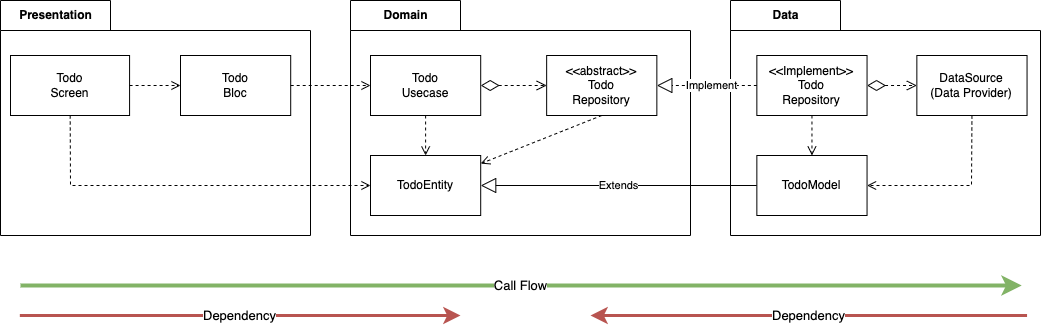

The diagram above was exported from draw.io. Its source (the exported page's mxGraphModel, read from the mxfile embedded in the PNG):
<mxGraphModel dx="1310" dy="762" grid="1" gridSize="10" guides="1" tooltips="1" connect="1" arrows="1" fold="1" page="1" pageScale="1" pageWidth="827" pageHeight="1169" math="0" shadow="0">
  <root>
    <mxCell id="0" />
    <mxCell id="1" parent="0" />
    <mxCell id="6Ev_PYrv-dTEYZfTW5cP-6" value="Presentation" style="shape=folder;fontStyle=1;tabWidth=110;tabHeight=30;tabPosition=left;html=1;boundedLbl=1;labelInHeader=1;container=1;collapsible=0;" vertex="1" parent="1">
      <mxGeometry x="270" y="355" width="310" height="235" as="geometry" />
    </mxCell>
    <mxCell id="6Ev_PYrv-dTEYZfTW5cP-7" value="" style="html=1;strokeColor=none;resizeWidth=1;resizeHeight=1;fillColor=none;part=1;connectable=0;allowArrows=0;deletable=0;" vertex="1" parent="6Ev_PYrv-dTEYZfTW5cP-6">
      <mxGeometry width="310" height="201.42857142857147" relative="1" as="geometry">
        <mxPoint y="30" as="offset" />
      </mxGeometry>
    </mxCell>
    <mxCell id="6Ev_PYrv-dTEYZfTW5cP-10" value="Domain" style="shape=folder;fontStyle=1;tabWidth=110;tabHeight=30;tabPosition=left;html=1;boundedLbl=1;labelInHeader=1;container=1;collapsible=0;" vertex="1" parent="1">
      <mxGeometry x="620" y="355" width="340" height="235" as="geometry" />
    </mxCell>
    <mxCell id="6Ev_PYrv-dTEYZfTW5cP-11" value="" style="html=1;strokeColor=none;resizeWidth=1;resizeHeight=1;fillColor=none;part=1;connectable=0;allowArrows=0;deletable=0;" vertex="1" parent="6Ev_PYrv-dTEYZfTW5cP-10">
      <mxGeometry width="340" height="201.42857142857147" relative="1" as="geometry">
        <mxPoint y="30" as="offset" />
      </mxGeometry>
    </mxCell>
    <mxCell id="6Ev_PYrv-dTEYZfTW5cP-16" value="Data" style="shape=folder;fontStyle=1;tabWidth=110;tabHeight=30;tabPosition=left;html=1;boundedLbl=1;labelInHeader=1;container=1;collapsible=0;" vertex="1" parent="1">
      <mxGeometry x="1000" y="355" width="310" height="235" as="geometry" />
    </mxCell>
    <mxCell id="6Ev_PYrv-dTEYZfTW5cP-17" value="" style="html=1;strokeColor=none;resizeWidth=1;resizeHeight=1;fillColor=none;part=1;connectable=0;allowArrows=0;deletable=0;" vertex="1" parent="6Ev_PYrv-dTEYZfTW5cP-16">
      <mxGeometry width="310" height="201.42857142857144" relative="1" as="geometry">
        <mxPoint y="30" as="offset" />
      </mxGeometry>
    </mxCell>
    <mxCell id="6Ev_PYrv-dTEYZfTW5cP-21" value="Extends" style="endArrow=block;endSize=13;endFill=0;html=1;rounded=0;entryX=1;entryY=0.5;entryDx=0;entryDy=0;exitX=0;exitY=0.5;exitDx=0;exitDy=0;" edge="1" parent="1" source="6Ev_PYrv-dTEYZfTW5cP-20" target="6Ev_PYrv-dTEYZfTW5cP-12">
      <mxGeometry width="160" relative="1" as="geometry">
        <mxPoint x="606.35" y="410" as="sourcePoint" />
        <mxPoint x="766.35" y="410" as="targetPoint" />
      </mxGeometry>
    </mxCell>
    <mxCell id="6Ev_PYrv-dTEYZfTW5cP-9" value="Todo&lt;br&gt;Screen" style="rounded=0;whiteSpace=wrap;html=1;" vertex="1" parent="1">
      <mxGeometry x="280" y="410" width="119.08" height="60" as="geometry" />
    </mxCell>
    <mxCell id="6Ev_PYrv-dTEYZfTW5cP-2" value="Todo&lt;br&gt;Bloc" style="rounded=0;whiteSpace=wrap;html=1;" vertex="1" parent="1">
      <mxGeometry x="450.00469387755106" y="410" width="110.20408163265306" height="60" as="geometry" />
    </mxCell>
    <mxCell id="6Ev_PYrv-dTEYZfTW5cP-22" value="" style="endArrow=open;endSize=7;dashed=1;html=1;rounded=0;endFill=0;" edge="1" parent="1" source="6Ev_PYrv-dTEYZfTW5cP-9" target="6Ev_PYrv-dTEYZfTW5cP-2">
      <mxGeometry width="160" relative="1" as="geometry">
        <mxPoint x="680" y="410" as="sourcePoint" />
        <mxPoint x="840" y="410" as="targetPoint" />
      </mxGeometry>
    </mxCell>
    <mxCell id="6Ev_PYrv-dTEYZfTW5cP-14" value="Todo&lt;br&gt;Usecase" style="rounded=0;whiteSpace=wrap;html=1;" vertex="1" parent="1">
      <mxGeometry x="640.0046938775511" y="410" width="110.20408163265306" height="60" as="geometry" />
    </mxCell>
    <mxCell id="6Ev_PYrv-dTEYZfTW5cP-13" value="&amp;lt;&amp;lt;abstract&amp;gt;&amp;gt;&lt;br&gt;Todo&lt;br&gt;Repository" style="rounded=0;whiteSpace=wrap;html=1;" vertex="1" parent="1">
      <mxGeometry x="816.1461224489796" y="410" width="110.20408163265306" height="60" as="geometry" />
    </mxCell>
    <mxCell id="6Ev_PYrv-dTEYZfTW5cP-12" value="TodoEntity" style="rounded=0;whiteSpace=wrap;html=1;" vertex="1" parent="1">
      <mxGeometry x="640.0038775510204" y="510" width="110.20408163265306" height="60" as="geometry" />
    </mxCell>
    <mxCell id="6Ev_PYrv-dTEYZfTW5cP-25" value="" style="endArrow=open;endSize=7;dashed=1;html=1;rounded=0;endFill=0;" edge="1" parent="1" source="6Ev_PYrv-dTEYZfTW5cP-9" target="6Ev_PYrv-dTEYZfTW5cP-12">
      <mxGeometry width="160" relative="1" as="geometry">
        <mxPoint x="409.0799999999999" y="450" as="sourcePoint" />
        <mxPoint x="460.00469387755106" y="450" as="targetPoint" />
        <Array as="points">
          <mxPoint x="340" y="540" />
        </Array>
      </mxGeometry>
    </mxCell>
    <mxCell id="6Ev_PYrv-dTEYZfTW5cP-26" value="" style="endArrow=open;endSize=7;dashed=1;html=1;rounded=0;endFill=0;" edge="1" parent="1" source="6Ev_PYrv-dTEYZfTW5cP-2" target="6Ev_PYrv-dTEYZfTW5cP-14">
      <mxGeometry width="160" relative="1" as="geometry">
        <mxPoint x="349.71249999999986" y="480" as="sourcePoint" />
        <mxPoint x="723.6538775510203" y="530" as="targetPoint" />
        <Array as="points" />
      </mxGeometry>
    </mxCell>
    <mxCell id="6Ev_PYrv-dTEYZfTW5cP-20" value="TodoModel" style="rounded=0;whiteSpace=wrap;html=1;" vertex="1" parent="1">
      <mxGeometry x="1026.3538775510203" y="510" width="110.20408163265306" height="60" as="geometry" />
    </mxCell>
    <mxCell id="6Ev_PYrv-dTEYZfTW5cP-19" value="&amp;lt;&amp;lt;Implement&amp;gt;&amp;gt;&lt;br&gt;Todo&lt;br&gt;Repository" style="rounded=0;whiteSpace=wrap;html=1;" vertex="1" parent="1">
      <mxGeometry x="1026.3538775510203" y="410" width="110.20408163265306" height="60" as="geometry" />
    </mxCell>
    <mxCell id="6Ev_PYrv-dTEYZfTW5cP-18" value="DataSource&lt;br&gt;(Data Provider)" style="rounded=0;whiteSpace=wrap;html=1;" vertex="1" parent="1">
      <mxGeometry x="1186.3461224489795" y="410" width="110.20408163265306" height="60" as="geometry" />
    </mxCell>
    <mxCell id="6Ev_PYrv-dTEYZfTW5cP-27" value="" style="endArrow=block;endSize=13;endFill=0;html=1;rounded=0;dashed=1;" edge="1" parent="1" source="6Ev_PYrv-dTEYZfTW5cP-19" target="6Ev_PYrv-dTEYZfTW5cP-13">
      <mxGeometry width="160" relative="1" as="geometry">
        <mxPoint x="963.6538775510204" y="530" as="sourcePoint" />
        <mxPoint x="760.2079591836733" y="530" as="targetPoint" />
      </mxGeometry>
    </mxCell>
    <mxCell id="6Ev_PYrv-dTEYZfTW5cP-28" value="Implement" style="edgeLabel;html=1;align=center;verticalAlign=middle;resizable=0;points=[];" vertex="1" connectable="0" parent="6Ev_PYrv-dTEYZfTW5cP-27">
      <mxGeometry x="-0.0811" y="1" relative="1" as="geometry">
        <mxPoint y="-2" as="offset" />
      </mxGeometry>
    </mxCell>
    <mxCell id="6Ev_PYrv-dTEYZfTW5cP-29" value="" style="endArrow=open;endSize=7;dashed=1;html=1;rounded=0;endFill=0;" edge="1" parent="1" source="6Ev_PYrv-dTEYZfTW5cP-14" target="6Ev_PYrv-dTEYZfTW5cP-12">
      <mxGeometry width="160" relative="1" as="geometry">
        <mxPoint x="496.5587755102041" y="450" as="sourcePoint" />
        <mxPoint x="650.004693877551" y="450" as="targetPoint" />
        <Array as="points" />
      </mxGeometry>
    </mxCell>
    <mxCell id="6Ev_PYrv-dTEYZfTW5cP-31" value="" style="endArrow=open;html=1;endSize=8;startArrow=diamondThin;startSize=16;startFill=0;edgeStyle=orthogonalEdgeStyle;align=left;verticalAlign=bottom;rounded=0;dashed=1;strokeWidth=1;" edge="1" parent="1" source="6Ev_PYrv-dTEYZfTW5cP-14" target="6Ev_PYrv-dTEYZfTW5cP-13">
      <mxGeometry x="-1" y="3" relative="1" as="geometry">
        <mxPoint x="776.35" y="380" as="sourcePoint" />
        <mxPoint x="936.35" y="380" as="targetPoint" />
      </mxGeometry>
    </mxCell>
    <mxCell id="6Ev_PYrv-dTEYZfTW5cP-34" value="" style="endArrow=open;html=1;endSize=8;startArrow=diamondThin;startSize=16;startFill=0;edgeStyle=orthogonalEdgeStyle;align=left;verticalAlign=bottom;rounded=0;dashed=1;strokeWidth=1;" edge="1" parent="1" source="6Ev_PYrv-dTEYZfTW5cP-19" target="6Ev_PYrv-dTEYZfTW5cP-18">
      <mxGeometry x="-1" y="3" relative="1" as="geometry">
        <mxPoint x="1116.35" y="440" as="sourcePoint" />
        <mxPoint x="826.1461224489798" y="450" as="targetPoint" />
      </mxGeometry>
    </mxCell>
    <mxCell id="6Ev_PYrv-dTEYZfTW5cP-35" value="" style="endArrow=open;endSize=7;dashed=1;html=1;rounded=0;endFill=0;" edge="1" parent="1" source="6Ev_PYrv-dTEYZfTW5cP-19" target="6Ev_PYrv-dTEYZfTW5cP-20">
      <mxGeometry width="160" relative="1" as="geometry">
        <mxPoint x="705.1064897959185" y="480" as="sourcePoint" />
        <mxPoint x="705.1061632653062" y="520" as="targetPoint" />
        <Array as="points" />
      </mxGeometry>
    </mxCell>
    <mxCell id="6Ev_PYrv-dTEYZfTW5cP-36" value="&lt;font style=&quot;font-size: 13px&quot;&gt;Call Flow&lt;/font&gt;" style="endArrow=classic;html=1;rounded=0;startSize=16;endSize=8;strokeWidth=4;fillColor=#d5e8d4;strokeColor=#82b366;" edge="1" parent="1">
      <mxGeometry width="50" height="50" relative="1" as="geometry">
        <mxPoint x="290" y="640" as="sourcePoint" />
        <mxPoint x="1291.3333333333333" y="640" as="targetPoint" />
      </mxGeometry>
    </mxCell>
    <mxCell id="6Ev_PYrv-dTEYZfTW5cP-37" value="&lt;font style=&quot;font-size: 13px&quot;&gt;Dependency&lt;/font&gt;" style="endArrow=classic;html=1;rounded=0;startSize=16;endSize=8;strokeWidth=3;fillColor=#f8cecc;strokeColor=#b85450;" edge="1" parent="1">
      <mxGeometry width="50" height="50" relative="1" as="geometry">
        <mxPoint x="289.33" y="670" as="sourcePoint" />
        <mxPoint x="730" y="670" as="targetPoint" />
      </mxGeometry>
    </mxCell>
    <mxCell id="6Ev_PYrv-dTEYZfTW5cP-38" value="&lt;font style=&quot;font-size: 13px&quot;&gt;Dependency&lt;/font&gt;" style="endArrow=none;html=1;rounded=0;startSize=8;endSize=8;strokeWidth=3;fillColor=#f8cecc;strokeColor=#b85450;startArrow=classic;startFill=1;endFill=0;" edge="1" parent="1">
      <mxGeometry width="50" height="50" relative="1" as="geometry">
        <mxPoint x="860" y="670" as="sourcePoint" />
        <mxPoint x="1296.55" y="670" as="targetPoint" />
      </mxGeometry>
    </mxCell>
    <mxCell id="6Ev_PYrv-dTEYZfTW5cP-39" value="" style="endArrow=open;endSize=7;dashed=1;html=1;rounded=0;endFill=0;entryX=1;entryY=0.5;entryDx=0;entryDy=0;exitX=0.5;exitY=1;exitDx=0;exitDy=0;" edge="1" parent="1" source="6Ev_PYrv-dTEYZfTW5cP-18" target="6Ev_PYrv-dTEYZfTW5cP-20">
      <mxGeometry width="160" relative="1" as="geometry">
        <mxPoint x="1091.4559183673468" y="480" as="sourcePoint" />
        <mxPoint x="1091.4559183673468" y="520" as="targetPoint" />
        <Array as="points">
          <mxPoint x="1241" y="540" />
        </Array>
      </mxGeometry>
    </mxCell>
    <mxCell id="6Ev_PYrv-dTEYZfTW5cP-40" value="" style="endArrow=open;endSize=7;dashed=1;html=1;rounded=0;endFill=0;exitX=0.5;exitY=1;exitDx=0;exitDy=0;" edge="1" parent="1" source="6Ev_PYrv-dTEYZfTW5cP-13" target="6Ev_PYrv-dTEYZfTW5cP-12">
      <mxGeometry width="160" relative="1" as="geometry">
        <mxPoint x="705.1064897959182" y="480" as="sourcePoint" />
        <mxPoint x="705.1061632653059" y="520" as="targetPoint" />
        <Array as="points" />
      </mxGeometry>
    </mxCell>
  </root>
</mxGraphModel>